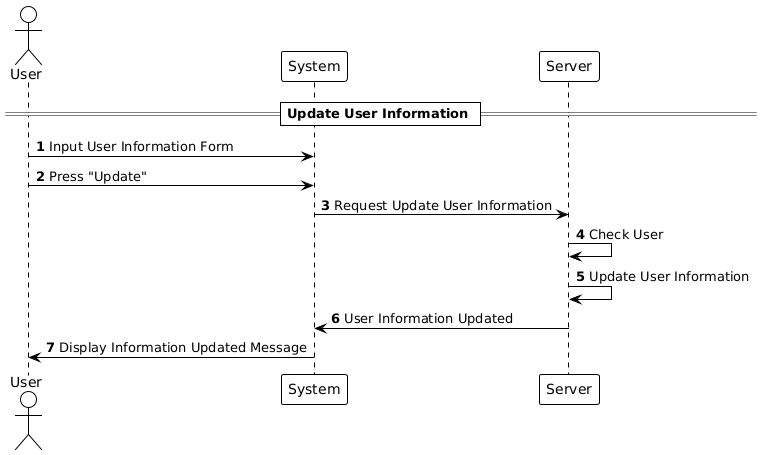

The diagram above was rendered by PlantUML. Its source (embedded in the PNG):
@startuml
!theme plain

autonumber

actor User
participant "System" as System
participant "Server" as Server

== Update User Information ==

User -> System: Input User Information Form
User -> System: Press "Update"
System -> Server: Request Update User Information
Server -> Server: Check User
Server -> Server: Update User Information
Server -> System: User Information Updated
System -> User: Display Information Updated Message
@enduml